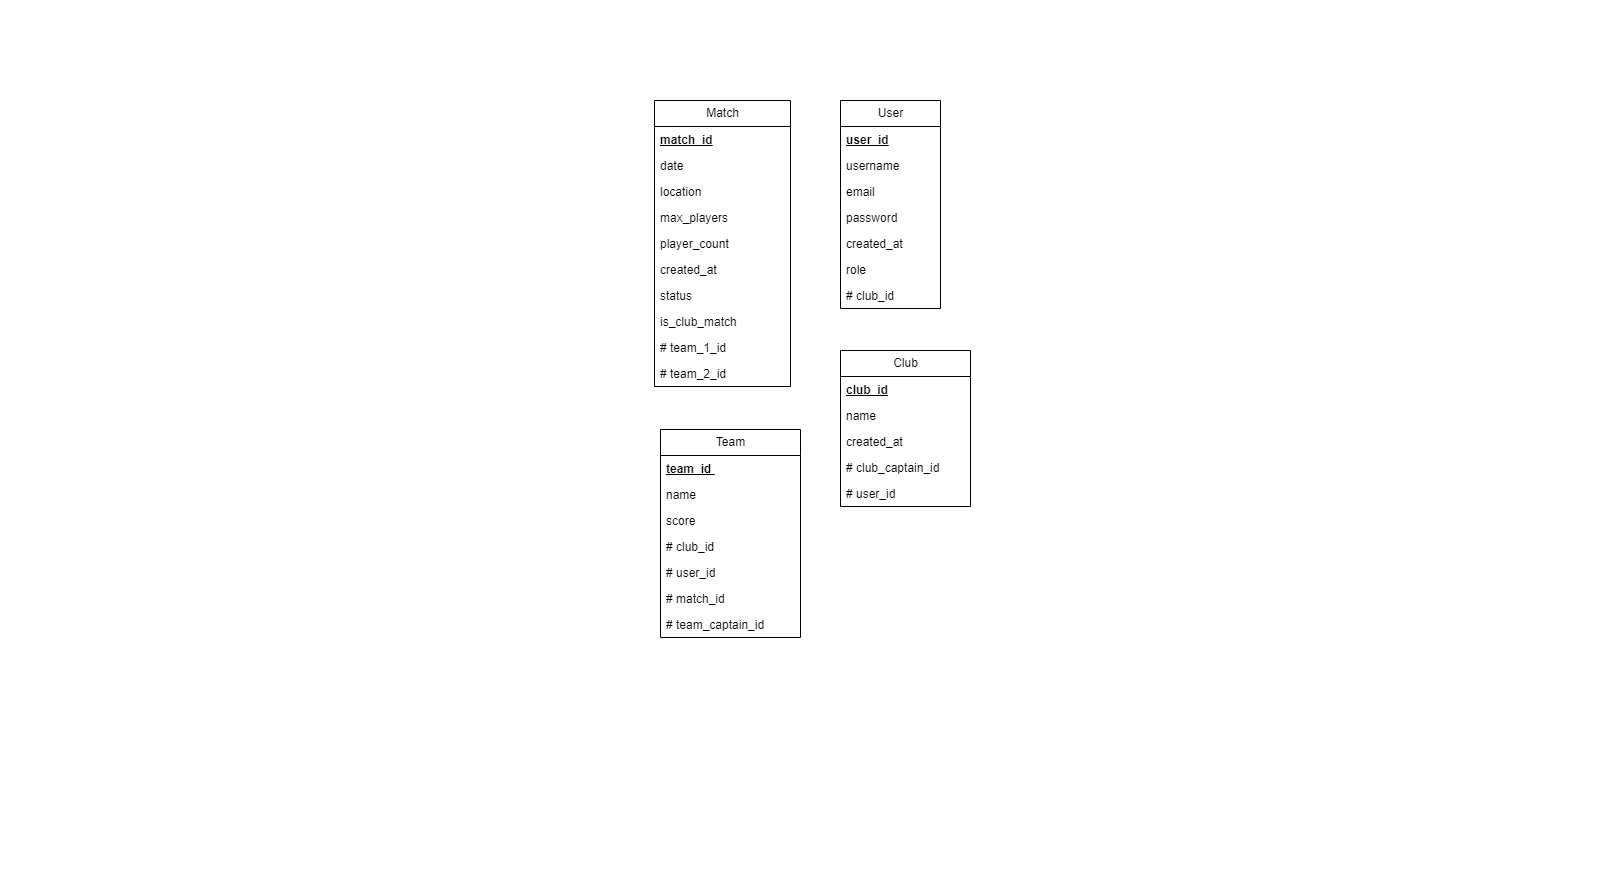

The diagram above was exported from draw.io. Its source (the exported page's mxGraphModel, read from the mxfile embedded in the PNG):
<mxGraphModel dx="1930" dy="695" grid="1" gridSize="10" guides="1" tooltips="1" connect="1" arrows="1" fold="1" page="1" pageScale="1" pageWidth="827" pageHeight="1169" math="0" shadow="0">
  <root>
    <mxCell id="0" />
    <mxCell id="1" parent="0" />
    <mxCell id="GnNdeVeWmcvYcmeSScx0-1" value="" style="rounded=0;whiteSpace=wrap;html=1;strokeColor=none;movable=0;resizable=0;rotatable=0;deletable=0;editable=0;locked=1;connectable=0;" parent="1" vertex="1">
      <mxGeometry x="-180" width="1610" height="870" as="geometry" />
    </mxCell>
    <mxCell id="QJBwHKzlTMqpCbGbs2k9-1" value="User" style="swimlane;fontStyle=0;childLayout=stackLayout;horizontal=1;startSize=26;fillColor=none;horizontalStack=0;resizeParent=1;resizeParentMax=0;resizeLast=0;collapsible=1;marginBottom=0;html=1;" parent="1" vertex="1">
      <mxGeometry x="660" y="100" width="100" height="208" as="geometry" />
    </mxCell>
    <mxCell id="QJBwHKzlTMqpCbGbs2k9-2" value="&lt;b&gt;&lt;u&gt;user_id&lt;/u&gt;&lt;/b&gt;" style="text;strokeColor=none;fillColor=none;align=left;verticalAlign=top;spacingLeft=4;spacingRight=4;overflow=hidden;rotatable=0;points=[[0,0.5],[1,0.5]];portConstraint=eastwest;whiteSpace=wrap;html=1;" parent="QJBwHKzlTMqpCbGbs2k9-1" vertex="1">
      <mxGeometry y="26" width="100" height="26" as="geometry" />
    </mxCell>
    <mxCell id="QJBwHKzlTMqpCbGbs2k9-3" value="username&lt;span style=&quot;white-space: pre;&quot;&gt;&#09;&lt;/span&gt;&lt;span style=&quot;white-space: pre;&quot;&gt;&#09;&lt;/span&gt;" style="text;strokeColor=none;fillColor=none;align=left;verticalAlign=top;spacingLeft=4;spacingRight=4;overflow=hidden;rotatable=0;points=[[0,0.5],[1,0.5]];portConstraint=eastwest;whiteSpace=wrap;html=1;" parent="QJBwHKzlTMqpCbGbs2k9-1" vertex="1">
      <mxGeometry y="52" width="100" height="26" as="geometry" />
    </mxCell>
    <mxCell id="QJBwHKzlTMqpCbGbs2k9-4" value="email&lt;span style=&quot;white-space: pre;&quot;&gt;&#09;&lt;/span&gt;&lt;span style=&quot;white-space: pre;&quot;&gt;&#09;&lt;/span&gt;" style="text;strokeColor=none;fillColor=none;align=left;verticalAlign=top;spacingLeft=4;spacingRight=4;overflow=hidden;rotatable=0;points=[[0,0.5],[1,0.5]];portConstraint=eastwest;whiteSpace=wrap;html=1;" parent="QJBwHKzlTMqpCbGbs2k9-1" vertex="1">
      <mxGeometry y="78" width="100" height="26" as="geometry" />
    </mxCell>
    <mxCell id="QJBwHKzlTMqpCbGbs2k9-5" value="password&lt;span style=&quot;white-space: pre;&quot;&gt;&#09;&lt;/span&gt;&lt;span style=&quot;white-space: pre;&quot;&gt;&#09;&lt;/span&gt;" style="text;strokeColor=none;fillColor=none;align=left;verticalAlign=top;spacingLeft=4;spacingRight=4;overflow=hidden;rotatable=0;points=[[0,0.5],[1,0.5]];portConstraint=eastwest;whiteSpace=wrap;html=1;" parent="QJBwHKzlTMqpCbGbs2k9-1" vertex="1">
      <mxGeometry y="104" width="100" height="26" as="geometry" />
    </mxCell>
    <mxCell id="QJBwHKzlTMqpCbGbs2k9-6" value="created_at&lt;span style=&quot;white-space: pre;&quot;&gt;&#09;&lt;/span&gt;&lt;span style=&quot;white-space: pre;&quot;&gt;&#09;&lt;/span&gt;" style="text;strokeColor=none;fillColor=none;align=left;verticalAlign=top;spacingLeft=4;spacingRight=4;overflow=hidden;rotatable=0;points=[[0,0.5],[1,0.5]];portConstraint=eastwest;whiteSpace=wrap;html=1;" parent="QJBwHKzlTMqpCbGbs2k9-1" vertex="1">
      <mxGeometry y="130" width="100" height="26" as="geometry" />
    </mxCell>
    <mxCell id="nB8C-RgnSksG3E29ChfD-1" value="role" style="text;strokeColor=none;fillColor=none;align=left;verticalAlign=top;spacingLeft=4;spacingRight=4;overflow=hidden;rotatable=0;points=[[0,0.5],[1,0.5]];portConstraint=eastwest;whiteSpace=wrap;html=1;" vertex="1" parent="QJBwHKzlTMqpCbGbs2k9-1">
      <mxGeometry y="156" width="100" height="26" as="geometry" />
    </mxCell>
    <mxCell id="QJBwHKzlTMqpCbGbs2k9-7" value="# club_id&amp;nbsp;" style="text;strokeColor=none;fillColor=none;align=left;verticalAlign=top;spacingLeft=4;spacingRight=4;overflow=hidden;rotatable=0;points=[[0,0.5],[1,0.5]];portConstraint=eastwest;whiteSpace=wrap;html=1;" parent="QJBwHKzlTMqpCbGbs2k9-1" vertex="1">
      <mxGeometry y="182" width="100" height="26" as="geometry" />
    </mxCell>
    <mxCell id="QJBwHKzlTMqpCbGbs2k9-8" value="Match" style="swimlane;fontStyle=0;childLayout=stackLayout;horizontal=1;startSize=26;fillColor=none;horizontalStack=0;resizeParent=1;resizeParentMax=0;resizeLast=0;collapsible=1;marginBottom=0;html=1;" parent="1" vertex="1">
      <mxGeometry x="474" y="100" width="136" height="286" as="geometry" />
    </mxCell>
    <mxCell id="QJBwHKzlTMqpCbGbs2k9-9" value="&lt;b&gt;&lt;u&gt;match_id&lt;/u&gt;&lt;/b&gt;" style="text;strokeColor=none;fillColor=none;align=left;verticalAlign=top;spacingLeft=4;spacingRight=4;overflow=hidden;rotatable=0;points=[[0,0.5],[1,0.5]];portConstraint=eastwest;whiteSpace=wrap;html=1;" parent="QJBwHKzlTMqpCbGbs2k9-8" vertex="1">
      <mxGeometry y="26" width="136" height="26" as="geometry" />
    </mxCell>
    <mxCell id="QJBwHKzlTMqpCbGbs2k9-10" value="date&lt;span style=&quot;white-space: pre;&quot;&gt;&#09;&lt;/span&gt;&lt;span style=&quot;white-space: pre;&quot;&gt;&#09;&lt;/span&gt;&lt;span style=&quot;white-space: pre;&quot;&gt;&#09;&lt;/span&gt;" style="text;strokeColor=none;fillColor=none;align=left;verticalAlign=top;spacingLeft=4;spacingRight=4;overflow=hidden;rotatable=0;points=[[0,0.5],[1,0.5]];portConstraint=eastwest;whiteSpace=wrap;html=1;" parent="QJBwHKzlTMqpCbGbs2k9-8" vertex="1">
      <mxGeometry y="52" width="136" height="26" as="geometry" />
    </mxCell>
    <mxCell id="QJBwHKzlTMqpCbGbs2k9-11" value="location&lt;span style=&quot;white-space: pre;&quot;&gt;&#09;&lt;/span&gt;&lt;span style=&quot;white-space: pre;&quot;&gt;&#09;&lt;/span&gt;" style="text;strokeColor=none;fillColor=none;align=left;verticalAlign=top;spacingLeft=4;spacingRight=4;overflow=hidden;rotatable=0;points=[[0,0.5],[1,0.5]];portConstraint=eastwest;whiteSpace=wrap;html=1;" parent="QJBwHKzlTMqpCbGbs2k9-8" vertex="1">
      <mxGeometry y="78" width="136" height="26" as="geometry" />
    </mxCell>
    <mxCell id="QJBwHKzlTMqpCbGbs2k9-12" value="max_players&lt;span style=&quot;white-space: pre;&quot;&gt;&#09;&lt;/span&gt;" style="text;strokeColor=none;fillColor=none;align=left;verticalAlign=top;spacingLeft=4;spacingRight=4;overflow=hidden;rotatable=0;points=[[0,0.5],[1,0.5]];portConstraint=eastwest;whiteSpace=wrap;html=1;" parent="QJBwHKzlTMqpCbGbs2k9-8" vertex="1">
      <mxGeometry y="104" width="136" height="26" as="geometry" />
    </mxCell>
    <mxCell id="QJBwHKzlTMqpCbGbs2k9-13" value="player_count&lt;span style=&quot;white-space: pre;&quot;&gt;&#09;&lt;/span&gt;&lt;span style=&quot;white-space: pre;&quot;&gt;&#09;&lt;/span&gt;" style="text;strokeColor=none;fillColor=none;align=left;verticalAlign=top;spacingLeft=4;spacingRight=4;overflow=hidden;rotatable=0;points=[[0,0.5],[1,0.5]];portConstraint=eastwest;whiteSpace=wrap;html=1;" parent="QJBwHKzlTMqpCbGbs2k9-8" vertex="1">
      <mxGeometry y="130" width="136" height="26" as="geometry" />
    </mxCell>
    <mxCell id="QJBwHKzlTMqpCbGbs2k9-14" value="created_at&lt;span style=&quot;white-space: pre;&quot;&gt;&#09;&lt;/span&gt;&lt;span style=&quot;white-space: pre;&quot;&gt;&#09;&lt;/span&gt;" style="text;strokeColor=none;fillColor=none;align=left;verticalAlign=top;spacingLeft=4;spacingRight=4;overflow=hidden;rotatable=0;points=[[0,0.5],[1,0.5]];portConstraint=eastwest;whiteSpace=wrap;html=1;" parent="QJBwHKzlTMqpCbGbs2k9-8" vertex="1">
      <mxGeometry y="156" width="136" height="26" as="geometry" />
    </mxCell>
    <mxCell id="QJBwHKzlTMqpCbGbs2k9-15" value="status&lt;span style=&quot;white-space: pre;&quot;&gt;&#09;&lt;/span&gt;&lt;span style=&quot;white-space: pre;&quot;&gt;&#09;&lt;/span&gt;" style="text;strokeColor=none;fillColor=none;align=left;verticalAlign=top;spacingLeft=4;spacingRight=4;overflow=hidden;rotatable=0;points=[[0,0.5],[1,0.5]];portConstraint=eastwest;whiteSpace=wrap;html=1;" parent="QJBwHKzlTMqpCbGbs2k9-8" vertex="1">
      <mxGeometry y="182" width="136" height="26" as="geometry" />
    </mxCell>
    <mxCell id="QJBwHKzlTMqpCbGbs2k9-16" value="is_club_match&amp;nbsp;&lt;span style=&quot;white-space: pre;&quot;&gt;&#09;&lt;/span&gt;&lt;span style=&quot;white-space: pre;&quot;&gt;&#09;&lt;/span&gt;" style="text;strokeColor=none;fillColor=none;align=left;verticalAlign=top;spacingLeft=4;spacingRight=4;overflow=hidden;rotatable=0;points=[[0,0.5],[1,0.5]];portConstraint=eastwest;whiteSpace=wrap;html=1;" parent="QJBwHKzlTMqpCbGbs2k9-8" vertex="1">
      <mxGeometry y="208" width="136" height="26" as="geometry" />
    </mxCell>
    <mxCell id="QJBwHKzlTMqpCbGbs2k9-17" value="# team_1_id&amp;nbsp;" style="text;strokeColor=none;fillColor=none;align=left;verticalAlign=top;spacingLeft=4;spacingRight=4;overflow=hidden;rotatable=0;points=[[0,0.5],[1,0.5]];portConstraint=eastwest;whiteSpace=wrap;html=1;" parent="QJBwHKzlTMqpCbGbs2k9-8" vertex="1">
      <mxGeometry y="234" width="136" height="26" as="geometry" />
    </mxCell>
    <mxCell id="QJBwHKzlTMqpCbGbs2k9-18" value="# team_2_id&amp;nbsp;" style="text;strokeColor=none;fillColor=none;align=left;verticalAlign=top;spacingLeft=4;spacingRight=4;overflow=hidden;rotatable=0;points=[[0,0.5],[1,0.5]];portConstraint=eastwest;whiteSpace=wrap;html=1;" parent="QJBwHKzlTMqpCbGbs2k9-8" vertex="1">
      <mxGeometry y="260" width="136" height="26" as="geometry" />
    </mxCell>
    <mxCell id="QJBwHKzlTMqpCbGbs2k9-19" value="Club" style="swimlane;fontStyle=0;childLayout=stackLayout;horizontal=1;startSize=26;fillColor=none;horizontalStack=0;resizeParent=1;resizeParentMax=0;resizeLast=0;collapsible=1;marginBottom=0;html=1;" parent="1" vertex="1">
      <mxGeometry x="660" y="350" width="130" height="156" as="geometry" />
    </mxCell>
    <mxCell id="QJBwHKzlTMqpCbGbs2k9-20" value="&lt;b&gt;&lt;u&gt;club_id&lt;/u&gt;&lt;/b&gt;" style="text;strokeColor=none;fillColor=none;align=left;verticalAlign=top;spacingLeft=4;spacingRight=4;overflow=hidden;rotatable=0;points=[[0,0.5],[1,0.5]];portConstraint=eastwest;whiteSpace=wrap;html=1;" parent="QJBwHKzlTMqpCbGbs2k9-19" vertex="1">
      <mxGeometry y="26" width="130" height="26" as="geometry" />
    </mxCell>
    <mxCell id="QJBwHKzlTMqpCbGbs2k9-21" value="name&lt;span style=&quot;white-space: pre;&quot;&gt;&#09;&lt;/span&gt;&lt;span style=&quot;white-space: pre;&quot;&gt;&#09;&lt;/span&gt;" style="text;strokeColor=none;fillColor=none;align=left;verticalAlign=top;spacingLeft=4;spacingRight=4;overflow=hidden;rotatable=0;points=[[0,0.5],[1,0.5]];portConstraint=eastwest;whiteSpace=wrap;html=1;" parent="QJBwHKzlTMqpCbGbs2k9-19" vertex="1">
      <mxGeometry y="52" width="130" height="26" as="geometry" />
    </mxCell>
    <mxCell id="QJBwHKzlTMqpCbGbs2k9-22" value="created_at&lt;span style=&quot;white-space: pre;&quot;&gt;&#09;&lt;/span&gt;&lt;span style=&quot;white-space: pre;&quot;&gt;&#09;&lt;/span&gt;" style="text;strokeColor=none;fillColor=none;align=left;verticalAlign=top;spacingLeft=4;spacingRight=4;overflow=hidden;rotatable=0;points=[[0,0.5],[1,0.5]];portConstraint=eastwest;whiteSpace=wrap;html=1;" parent="QJBwHKzlTMqpCbGbs2k9-19" vertex="1">
      <mxGeometry y="78" width="130" height="26" as="geometry" />
    </mxCell>
    <mxCell id="QJBwHKzlTMqpCbGbs2k9-74" value="# club_captain_id&amp;nbsp;" style="text;strokeColor=none;fillColor=none;align=left;verticalAlign=top;spacingLeft=4;spacingRight=4;overflow=hidden;rotatable=0;points=[[0,0.5],[1,0.5]];portConstraint=eastwest;whiteSpace=wrap;html=1;" parent="QJBwHKzlTMqpCbGbs2k9-19" vertex="1">
      <mxGeometry y="104" width="130" height="26" as="geometry" />
    </mxCell>
    <mxCell id="QJBwHKzlTMqpCbGbs2k9-76" value="# user_id&amp;nbsp;" style="text;strokeColor=none;fillColor=none;align=left;verticalAlign=top;spacingLeft=4;spacingRight=4;overflow=hidden;rotatable=0;points=[[0,0.5],[1,0.5]];portConstraint=eastwest;whiteSpace=wrap;html=1;" parent="QJBwHKzlTMqpCbGbs2k9-19" vertex="1">
      <mxGeometry y="130" width="130" height="26" as="geometry" />
    </mxCell>
    <mxCell id="QJBwHKzlTMqpCbGbs2k9-35" value="Team" style="swimlane;fontStyle=0;childLayout=stackLayout;horizontal=1;startSize=26;fillColor=none;horizontalStack=0;resizeParent=1;resizeParentMax=0;resizeLast=0;collapsible=1;marginBottom=0;html=1;" parent="1" vertex="1">
      <mxGeometry x="480" y="429" width="140" height="208" as="geometry">
        <mxRectangle x="-60" y="256" width="110" height="30" as="alternateBounds" />
      </mxGeometry>
    </mxCell>
    <mxCell id="QJBwHKzlTMqpCbGbs2k9-36" value="&lt;b&gt;&lt;u&gt;team_id&amp;nbsp;&lt;/u&gt;&lt;/b&gt;" style="text;strokeColor=none;fillColor=none;align=left;verticalAlign=top;spacingLeft=4;spacingRight=4;overflow=hidden;rotatable=0;points=[[0,0.5],[1,0.5]];portConstraint=eastwest;whiteSpace=wrap;html=1;" parent="QJBwHKzlTMqpCbGbs2k9-35" vertex="1">
      <mxGeometry y="26" width="140" height="26" as="geometry" />
    </mxCell>
    <mxCell id="QJBwHKzlTMqpCbGbs2k9-37" value="name&lt;span style=&quot;white-space: pre;&quot;&gt;&#09;&lt;/span&gt;&lt;span style=&quot;white-space: pre;&quot;&gt;&#09;&lt;/span&gt;" style="text;strokeColor=none;fillColor=none;align=left;verticalAlign=top;spacingLeft=4;spacingRight=4;overflow=hidden;rotatable=0;points=[[0,0.5],[1,0.5]];portConstraint=eastwest;whiteSpace=wrap;html=1;" parent="QJBwHKzlTMqpCbGbs2k9-35" vertex="1">
      <mxGeometry y="52" width="140" height="26" as="geometry" />
    </mxCell>
    <mxCell id="QJBwHKzlTMqpCbGbs2k9-41" value="score&lt;span style=&quot;white-space: pre;&quot;&gt;&#09;&lt;/span&gt;&lt;span style=&quot;white-space: pre;&quot;&gt;&#09;&lt;/span&gt;" style="text;strokeColor=none;fillColor=none;align=left;verticalAlign=top;spacingLeft=4;spacingRight=4;overflow=hidden;rotatable=0;points=[[0,0.5],[1,0.5]];portConstraint=eastwest;whiteSpace=wrap;html=1;" parent="QJBwHKzlTMqpCbGbs2k9-35" vertex="1">
      <mxGeometry y="78" width="140" height="26" as="geometry" />
    </mxCell>
    <mxCell id="QJBwHKzlTMqpCbGbs2k9-38" value="# club_id&amp;nbsp;" style="text;strokeColor=none;fillColor=none;align=left;verticalAlign=top;spacingLeft=4;spacingRight=4;overflow=hidden;rotatable=0;points=[[0,0.5],[1,0.5]];portConstraint=eastwest;whiteSpace=wrap;html=1;" parent="QJBwHKzlTMqpCbGbs2k9-35" vertex="1">
      <mxGeometry y="104" width="140" height="26" as="geometry" />
    </mxCell>
    <mxCell id="QJBwHKzlTMqpCbGbs2k9-78" value="# user_id&amp;nbsp;" style="text;strokeColor=none;fillColor=none;align=left;verticalAlign=top;spacingLeft=4;spacingRight=4;overflow=hidden;rotatable=0;points=[[0,0.5],[1,0.5]];portConstraint=eastwest;whiteSpace=wrap;html=1;" parent="QJBwHKzlTMqpCbGbs2k9-35" vertex="1">
      <mxGeometry y="130" width="140" height="26" as="geometry" />
    </mxCell>
    <mxCell id="QJBwHKzlTMqpCbGbs2k9-39" value="# match_id&amp;nbsp;" style="text;strokeColor=none;fillColor=none;align=left;verticalAlign=top;spacingLeft=4;spacingRight=4;overflow=hidden;rotatable=0;points=[[0,0.5],[1,0.5]];portConstraint=eastwest;whiteSpace=wrap;html=1;" parent="QJBwHKzlTMqpCbGbs2k9-35" vertex="1">
      <mxGeometry y="156" width="140" height="26" as="geometry" />
    </mxCell>
    <mxCell id="QJBwHKzlTMqpCbGbs2k9-40" value="# team_captain_id&amp;nbsp;" style="text;strokeColor=none;fillColor=none;align=left;verticalAlign=top;spacingLeft=4;spacingRight=4;overflow=hidden;rotatable=0;points=[[0,0.5],[1,0.5]];portConstraint=eastwest;whiteSpace=wrap;html=1;" parent="QJBwHKzlTMqpCbGbs2k9-35" vertex="1">
      <mxGeometry y="182" width="140" height="26" as="geometry" />
    </mxCell>
  </root>
</mxGraphModel>